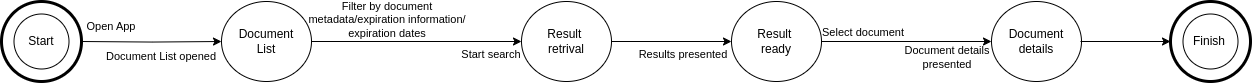

The diagram above was exported from draw.io. Its source (the exported page's mxGraphModel, read from the mxfile embedded in the PNG):
<mxGraphModel dx="1304" dy="626" grid="1" gridSize="10" guides="1" tooltips="1" connect="1" arrows="1" fold="1" page="1" pageScale="1" pageWidth="827" pageHeight="1169" math="0" shadow="0">
  <root>
    <mxCell id="0" />
    <mxCell id="1" parent="0" />
    <mxCell id="xWs_55U5LPGZoseHW4Gy-205" style="edgeStyle=orthogonalEdgeStyle;rounded=0;orthogonalLoop=1;jettySize=auto;html=1;entryX=0;entryY=0.5;entryDx=0;entryDy=0;" edge="1" parent="1" source="xWs_55U5LPGZoseHW4Gy-163" target="xWs_55U5LPGZoseHW4Gy-206">
      <mxGeometry relative="1" as="geometry">
        <mxPoint x="480" y="440" as="targetPoint" />
      </mxGeometry>
    </mxCell>
    <mxCell id="xWs_55U5LPGZoseHW4Gy-163" value="Document&lt;div&gt;List&lt;/div&gt;" style="ellipse;whiteSpace=wrap;html=1;direction=east;" vertex="1" parent="1">
      <mxGeometry x="270" y="400" width="90" height="80" as="geometry" />
    </mxCell>
    <mxCell id="xWs_55U5LPGZoseHW4Gy-164" value="Open App" style="text;html=1;align=center;verticalAlign=middle;whiteSpace=wrap;rounded=0;fontSize=11;" vertex="1" parent="1">
      <mxGeometry x="130" y="410" width="60" height="30" as="geometry" />
    </mxCell>
    <mxCell id="xWs_55U5LPGZoseHW4Gy-165" value="Document List opened" style="text;html=1;align=center;verticalAlign=middle;whiteSpace=wrap;rounded=0;fontSize=11;" vertex="1" parent="1">
      <mxGeometry x="140" y="440" width="140" height="30" as="geometry" />
    </mxCell>
    <mxCell id="xWs_55U5LPGZoseHW4Gy-158" value="" style="ellipse;whiteSpace=wrap;html=1;aspect=fixed;" vertex="1" parent="1">
      <mxGeometry x="62.5" y="412.5" width="55" height="55" as="geometry" />
    </mxCell>
    <mxCell id="xWs_55U5LPGZoseHW4Gy-159" value="" style="ellipse;whiteSpace=wrap;html=1;aspect=fixed;fillColor=none;strokeWidth=3;" vertex="1" parent="1">
      <mxGeometry x="50" y="400" width="80" height="80" as="geometry" />
    </mxCell>
    <mxCell id="xWs_55U5LPGZoseHW4Gy-160" style="edgeStyle=orthogonalEdgeStyle;rounded=0;orthogonalLoop=1;jettySize=auto;html=1;entryX=0;entryY=0.5;entryDx=0;entryDy=0;" edge="1" parent="1" target="xWs_55U5LPGZoseHW4Gy-163">
      <mxGeometry relative="1" as="geometry">
        <mxPoint x="230" y="440" as="targetPoint" />
        <mxPoint x="130" y="440" as="sourcePoint" />
      </mxGeometry>
    </mxCell>
    <mxCell id="xWs_55U5LPGZoseHW4Gy-161" value="Start" style="text;html=1;align=center;verticalAlign=middle;whiteSpace=wrap;rounded=0;" vertex="1" parent="1">
      <mxGeometry x="60" y="425" width="60" height="30" as="geometry" />
    </mxCell>
    <mxCell id="xWs_55U5LPGZoseHW4Gy-210" style="edgeStyle=orthogonalEdgeStyle;rounded=0;orthogonalLoop=1;jettySize=auto;html=1;entryX=0;entryY=0.5;entryDx=0;entryDy=0;" edge="1" parent="1" source="xWs_55U5LPGZoseHW4Gy-206" target="xWs_55U5LPGZoseHW4Gy-209">
      <mxGeometry relative="1" as="geometry" />
    </mxCell>
    <mxCell id="xWs_55U5LPGZoseHW4Gy-206" value="Result&amp;nbsp;&lt;div&gt;retrival&lt;/div&gt;" style="ellipse;whiteSpace=wrap;html=1;direction=east;" vertex="1" parent="1">
      <mxGeometry x="570" y="400" width="90" height="80" as="geometry" />
    </mxCell>
    <mxCell id="xWs_55U5LPGZoseHW4Gy-207" value="Filter by document metadata/expiration information/ expiration dates&lt;div&gt;&lt;br&gt;&lt;/div&gt;" style="text;html=1;align=center;verticalAlign=middle;whiteSpace=wrap;rounded=0;fontSize=11;" vertex="1" parent="1">
      <mxGeometry x="356" y="410" width="160" height="30" as="geometry" />
    </mxCell>
    <mxCell id="xWs_55U5LPGZoseHW4Gy-208" value="Start search" style="text;html=1;align=center;verticalAlign=middle;whiteSpace=wrap;rounded=0;fontSize=11;" vertex="1" parent="1">
      <mxGeometry x="470" y="437.5" width="140" height="30" as="geometry" />
    </mxCell>
    <mxCell id="xWs_55U5LPGZoseHW4Gy-213" style="edgeStyle=orthogonalEdgeStyle;rounded=0;orthogonalLoop=1;jettySize=auto;html=1;exitX=1;exitY=0.5;exitDx=0;exitDy=0;entryX=0;entryY=0.5;entryDx=0;entryDy=0;" edge="1" parent="1" source="xWs_55U5LPGZoseHW4Gy-209" target="xWs_55U5LPGZoseHW4Gy-212">
      <mxGeometry relative="1" as="geometry" />
    </mxCell>
    <mxCell id="xWs_55U5LPGZoseHW4Gy-209" value="Result&amp;nbsp;&lt;div&gt;ready&lt;/div&gt;" style="ellipse;whiteSpace=wrap;html=1;direction=east;" vertex="1" parent="1">
      <mxGeometry x="780" y="400" width="90" height="80" as="geometry" />
    </mxCell>
    <mxCell id="xWs_55U5LPGZoseHW4Gy-211" value="Results presented" style="text;html=1;align=center;verticalAlign=middle;whiteSpace=wrap;rounded=0;fontSize=11;" vertex="1" parent="1">
      <mxGeometry x="662" y="437.5" width="140" height="30" as="geometry" />
    </mxCell>
    <mxCell id="xWs_55U5LPGZoseHW4Gy-212" value="Document&lt;div&gt;details&lt;/div&gt;" style="ellipse;whiteSpace=wrap;html=1;direction=east;" vertex="1" parent="1">
      <mxGeometry x="1040" y="400" width="90" height="80" as="geometry" />
    </mxCell>
    <mxCell id="xWs_55U5LPGZoseHW4Gy-214" value="Select document" style="text;html=1;align=center;verticalAlign=middle;whiteSpace=wrap;rounded=0;fontSize=11;" vertex="1" parent="1">
      <mxGeometry x="832" y="415.5" width="160" height="30" as="geometry" />
    </mxCell>
    <mxCell id="xWs_55U5LPGZoseHW4Gy-215" value="Document details&lt;div&gt;presented&lt;/div&gt;" style="text;html=1;align=center;verticalAlign=middle;whiteSpace=wrap;rounded=0;fontSize=11;" vertex="1" parent="1">
      <mxGeometry x="926" y="440.5" width="140" height="30" as="geometry" />
    </mxCell>
    <mxCell id="xWs_55U5LPGZoseHW4Gy-185" style="edgeStyle=orthogonalEdgeStyle;rounded=0;orthogonalLoop=1;jettySize=auto;html=1;entryX=0;entryY=0.5;entryDx=0;entryDy=0;" edge="1" parent="1">
      <mxGeometry relative="1" as="geometry">
        <mxPoint x="1129" y="440" as="sourcePoint" />
        <mxPoint x="1219" y="440" as="targetPoint" />
      </mxGeometry>
    </mxCell>
    <mxCell id="xWs_55U5LPGZoseHW4Gy-167" value="" style="ellipse;whiteSpace=wrap;html=1;aspect=fixed;" vertex="1" parent="1">
      <mxGeometry x="1231.5" y="412.5" width="55" height="55" as="geometry" />
    </mxCell>
    <mxCell id="xWs_55U5LPGZoseHW4Gy-168" value="" style="ellipse;whiteSpace=wrap;html=1;aspect=fixed;fillColor=none;strokeWidth=3;" vertex="1" parent="1">
      <mxGeometry x="1219" y="400" width="80" height="80" as="geometry" />
    </mxCell>
    <mxCell id="xWs_55U5LPGZoseHW4Gy-169" value="Finish" style="text;html=1;align=center;verticalAlign=middle;whiteSpace=wrap;rounded=0;" vertex="1" parent="1">
      <mxGeometry x="1228" y="425" width="60" height="30" as="geometry" />
    </mxCell>
  </root>
</mxGraphModel>